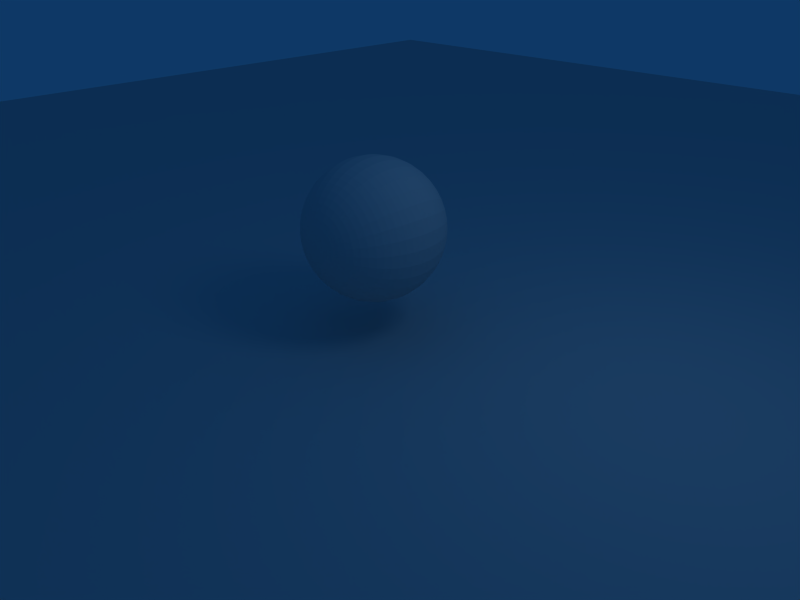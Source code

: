 # Source: 11.blend  (saved by Blender 2.43.0; exported with 4.5.12 LTS)
import bpy
from mathutils import Matrix  # noqa: F401  (used for matrix-valued properties, if any)

bpy.ops.wm.read_factory_settings(use_empty=True)
scene = bpy.context.scene
scene.name = 'Scene'

# ---- collections
col_collection_1 = bpy.data.collections.new('Collection 1'); scene.collection.children.link(col_collection_1)
col_collection_2 = bpy.data.collections.new('Collection 2'); scene.collection.children.link(col_collection_2)

# ---- materials (node trees are filled in below, after node groups)
mat_material = bpy.data.materials.new('Material')
mat_material.alpha_threshold = 0.0
mat_material.preview_render_type = 'FLAT'
mat_material.diffuse_color = (1.0, 0.313, 0.0, 1.0)
mat_material.roughness = 0.5
mat_material.line_color = (0.0, 0.0, 0.0, 0.02)
mat_material_001 = bpy.data.materials.new('Material.001')
mat_material_001.alpha_threshold = 0.0
mat_material_001.roughness = 0.5
mat_material_001.specular_intensity = 0.2
mat_material_001.line_color = (0.0, 0.0, 0.0, 1.0)

# ---- material node trees

# ---- world
world_world = bpy.data.worlds.new('World'); scene.world = world_world
world_world.color = (0.05656, 0.2208, 0.4)
world_world.use_sun_shadow = False
world_world.sun_shadow_jitter_overblur = 0.0
world_world.cycles.sampling_method = 'MANUAL'
world_world.cycles.sample_map_resolution = 256

# ---- cameras
cam_camera = bpy.data.cameras.new('Camera')
cam_camera.passepartout_alpha = 0.2
cam_camera.clip_end = 100.0
cam_camera.lens = 35.0
cam_camera.ortho_scale = 7.314
cam_camera.show_passepartout = False
cam_camera.show_safe_areas = True
cam_camera.dof.focus_distance = 0.0
cam_camera.dof.aperture_fstop = 128.0

# ---- lights
light_spot = bpy.data.lights.new('Spot', 'POINT')
light_spot.transmission_factor = 0.0
light_spot.cutoff_distance = 30.0
light_spot.energy = 100.0
light_spot.shadow_buffer_clip_start = 1.001
light_spot.shadow_soft_size = 1.0
light_spot.shadow_maximum_resolution = 0.006
light_spot.use_absolute_resolution = True
light_spot.cycles.use_multiple_importance_sampling = False

# ---- meshes
me_sphere_002 = bpy.data.meshes.new('Sphere.002')
me_sphere_002.from_pydata([(0.0, 4.127e-08, -1.0), (0.7236, -0.5257, -0.4472), (-0.2764, -0.8506, -0.4472), (-0.8944, 1.846e-08, -0.4472), (-0.2764, 0.8506, -0.4472), (0.7236, 0.5257, -0.4472), (0.2764, -0.8506, 0.4472), (-0.7236, -0.5257, 0.4472), (-0.7236, 0.5257, 0.4472), (0.2764, 0.8506, 0.4472), (0.8944, -1.846e-08, 0.4472), (0.0, -4.127e-08, 1.0), (0.4253, -0.309, -0.8507), (-0.1625, -0.5, -0.8507), (0.2629, -0.809, -0.5257), (0.4253, 0.309, -0.8507), (0.8506, 2.17e-08, -0.5257), (-0.5257, 3.511e-08, -0.8507), (-0.6882, -0.5, -0.5257), (-0.1625, 0.5, -0.8507), (-0.6882, 0.5, -0.5257), (0.2629, 0.809, -0.5257), (0.9511, 0.309, 1.275e-08), (0.9511, -0.309, -1.275e-08), (0.5878, -0.809, -3.339e-08), (0.0, -1.0, -4.127e-08), (-0.5878, -0.809, -3.339e-08), (-0.9511, -0.309, -1.275e-08), (-0.9511, 0.309, 1.275e-08), (-0.5878, 0.809, 3.339e-08), (0.0, 1.0, 4.127e-08), (0.5878, 0.809, 3.339e-08), (0.6882, -0.5, 0.5257), (-0.2629, -0.809, 0.5257), (-0.8506, -2.17e-08, 0.5257), (-0.2629, 0.809, 0.5257), (0.6882, 0.5, 0.5257), (0.5257, -3.511e-08, 0.8507), (0.1625, -0.5, 0.8507), (-0.4253, -0.309, 0.8507), (-0.4253, 0.309, 0.8507), (0.1625, 0.5, 0.8507)], [], [(14, 12, 1), (12, 14, 13), (2, 13, 14), (13, 0, 12), (16, 1, 12), (12, 15, 16), (5, 16, 15), (12, 0, 15), (18, 13, 2), (13, 18, 17), (3, 17, 18), (17, 0, 13), (20, 17, 3), (17, 20, 19), (4, 19, 20), (19, 0, 17), (21, 19, 4), (19, 21, 15), (5, 15, 21), (15, 0, 19), (23, 1, 16), (16, 22, 23), (10, 23, 22), (22, 16, 5), (25, 2, 14), (14, 24, 25), (6, 25, 24), (24, 14, 1), (27, 3, 18), (18, 26, 27), (7, 27, 26), (26, 18, 2), (29, 4, 20), (20, 28, 29), (8, 29, 28), (28, 20, 3), (31, 5, 21), (21, 30, 31), (9, 31, 30), (30, 21, 4), (32, 23, 10), (23, 32, 24), (6, 24, 32), (24, 1, 23), (33, 25, 6), (25, 33, 26), (7, 26, 33), (26, 2, 25), (34, 27, 7), (27, 34, 28), (8, 28, 34), (28, 3, 27), (35, 29, 8), (29, 35, 30), (9, 30, 35), (30, 4, 29), (36, 31, 9), (31, 36, 22), (10, 22, 36), (22, 5, 31), (38, 6, 32), (32, 37, 38), (11, 38, 37), (37, 32, 10), (39, 7, 33), (33, 38, 39), (11, 39, 38), (38, 33, 6), (40, 8, 34), (34, 39, 40), (11, 40, 39), (39, 34, 7), (41, 9, 35), (35, 40, 41), (11, 41, 40), (40, 35, 8), (37, 10, 36), (36, 41, 37), (11, 37, 41), (41, 36, 9)])
me_sphere_002.materials.append(mat_material)
me_sphere_002.use_remesh_preserve_volume = False
me_sphere_002.use_remesh_preserve_attributes = False
me_sphere_002.use_mirror_vertex_groups = False
me_sphere_002.update()
me_sphere = bpy.data.meshes.new('Sphere')
me_sphere.from_pydata([(0.0, -4.127e-08, 1.0), (0.09613, 0.01912, -0.9952), (0.1913, 0.03806, -0.9808), (0.2847, 0.05663, -0.9569), (0.3753, 0.07466, -0.9239), (0.4623, 0.09196, -0.8819), (0.5449, 0.1084, -0.8315), (0.6222, 0.1238, -0.773), (0.6935, 0.1379, -0.7071), (0.7582, 0.1508, -0.6344), (0.8155, 0.1622, -0.5556), (0.865, 0.1721, -0.4714), (0.9061, 0.1802, -0.3827), (0.9386, 0.1867, -0.2903), (0.9619, 0.1913, -0.1951), (0.9761, 0.1942, -0.09802), (0.9808, 0.1951, -1.112e-07), (0.9761, 0.1942, 0.09802), (0.9619, 0.1913, 0.1951), (0.9386, 0.1867, 0.2903), (0.9061, 0.1802, 0.3827), (0.865, 0.1721, 0.4714), (0.8155, 0.1622, 0.5556), (0.7582, 0.1508, 0.6344), (0.6935, 0.1379, 0.7071), (0.6222, 0.1238, 0.773), (0.5449, 0.1084, 0.8315), (0.4623, 0.09196, 0.8819), (0.3753, 0.07466, 0.9239), (0.2847, 0.05663, 0.9569), (0.1913, 0.03806, 0.9808), (0.09613, 0.01912, 0.9952), (0.09056, 0.03751, 0.9952), (0.1802, 0.07466, 0.9808), (0.2682, 0.1111, 0.9569), (0.3536, 0.1464, 0.9239), (0.4355, 0.1804, 0.8819), (0.5133, 0.2126, 0.8315), (0.5861, 0.2428, 0.773), (0.6533, 0.2706, 0.7071), (0.7142, 0.2958, 0.6344), (0.7682, 0.3182, 0.5556), (0.8148, 0.3375, 0.4714), (0.8536, 0.3536, 0.3827), (0.8841, 0.3662, 0.2903), (0.9061, 0.3753, 0.1951), (0.9194, 0.3808, 0.09802), (0.9239, 0.3827, -1.034e-07), (0.9194, 0.3808, -0.09802), (0.9061, 0.3753, -0.1951), (0.8841, 0.3662, -0.2903), (0.8536, 0.3536, -0.3827), (0.8148, 0.3375, -0.4714), (0.7682, 0.3182, -0.5556), (0.7142, 0.2958, -0.6344), (0.6533, 0.2706, -0.7071), (0.5861, 0.2428, -0.773), (0.5133, 0.2126, -0.8315), (0.4355, 0.1804, -0.8819), (0.3536, 0.1464, -0.9239), (0.2682, 0.1111, -0.9569), (0.1802, 0.07466, -0.9808), (0.09056, 0.03751, -0.9952), (0.0815, 0.05446, -0.9952), (0.1622, 0.1084, -0.9808), (0.2414, 0.1613, -0.9569), (0.3182, 0.2126, -0.9239), (0.392, 0.2619, -0.8819), (0.4619, 0.3087, -0.8315), (0.5275, 0.3524, -0.773), (0.5879, 0.3928, -0.7071), (0.6427, 0.4295, -0.6344), (0.6913, 0.4619, -0.5556), (0.7333, 0.49, -0.4714), (0.7682, 0.5133, -0.3827), (0.7957, 0.5316, -0.2903), (0.8155, 0.5449, -0.1951), (0.8275, 0.5529, -0.09802), (0.8315, 0.5556, -9.628e-08), (0.8275, 0.5529, 0.09802), (0.8155, 0.5449, 0.1951), (0.7957, 0.5316, 0.2903), (0.7682, 0.5133, 0.3827), (0.7333, 0.49, 0.4714), (0.6913, 0.4619, 0.5556), (0.6427, 0.4295, 0.6344), (0.5879, 0.3928, 0.7071), (0.5275, 0.3525, 0.773), (0.4619, 0.3087, 0.8315), (0.392, 0.2619, 0.8819), (0.3182, 0.2126, 0.9239), (0.2414, 0.1613, 0.9569), (0.1622, 0.1084, 0.9808), (0.0815, 0.05446, 0.9952), (0.06931, 0.06931, 0.9952), (0.1379, 0.1379, 0.9808), (0.2053, 0.2053, 0.9569), (0.2706, 0.2706, 0.9239), (0.3333, 0.3333, 0.8819), (0.3928, 0.3928, 0.8315), (0.4486, 0.4486, 0.773), (0.5, 0.5, 0.7071), (0.5466, 0.5466, 0.6344), (0.5879, 0.5879, 0.5556), (0.6236, 0.6236, 0.4714), (0.6533, 0.6533, 0.3827), (0.6767, 0.6767, 0.2903), (0.6935, 0.6935, 0.1951), (0.7037, 0.7037, 0.09802), (0.7071, 0.7071, -9.003e-08), (0.7037, 0.7037, -0.09802), (0.6935, 0.6935, -0.1951), (0.6767, 0.6767, -0.2903), (0.6533, 0.6533, -0.3827), (0.6236, 0.6236, -0.4714), (0.5879, 0.5879, -0.5556), (0.5466, 0.5466, -0.6344), (0.5, 0.5, -0.7071), (0.4486, 0.4486, -0.773), (0.3928, 0.3928, -0.8315), (0.3333, 0.3333, -0.8819), (0.2706, 0.2706, -0.9239), (0.2053, 0.2053, -0.9569), (0.1379, 0.1379, -0.9808), (0.06931, 0.06931, -0.9952), (-5.676e-07, -5.263e-07, -1.0), (0.05445, 0.0815, -0.9952), (0.1084, 0.1622, -0.9808), (0.1613, 0.2414, -0.9569), (0.2126, 0.3182, -0.9239), (0.2619, 0.392, -0.8819), (0.3087, 0.4619, -0.8315), (0.3524, 0.5275, -0.773), (0.3928, 0.5879, -0.7071), (0.4295, 0.6427, -0.6344), (0.4619, 0.6913, -0.5556), (0.49, 0.7333, -0.4714), (0.5133, 0.7682, -0.3827), (0.5316, 0.7957, -0.2903), (0.5449, 0.8155, -0.1951), (0.5529, 0.8275, -0.09802), (0.5556, 0.8315, -8.49e-08), (0.5529, 0.8275, 0.09802), (0.5449, 0.8155, 0.1951), (0.5316, 0.7957, 0.2903), (0.5133, 0.7682, 0.3827), (0.49, 0.7333, 0.4714), (0.4619, 0.6913, 0.5556), (0.4295, 0.6427, 0.6344), (0.3928, 0.5879, 0.7071), (0.3524, 0.5275, 0.773), (0.3087, 0.4619, 0.8315), (0.2619, 0.392, 0.8819), (0.2126, 0.3182, 0.9239), (0.1613, 0.2414, 0.9569), (0.1084, 0.1622, 0.9808), (0.05446, 0.0815, 0.9952), (0.03751, 0.09056, 0.9952), (0.07466, 0.1802, 0.9808), (0.1111, 0.2682, 0.9569), (0.1464, 0.3536, 0.9239), (0.1804, 0.4355, 0.8819), (0.2126, 0.5133, 0.8315), (0.2428, 0.5861, 0.773), (0.2706, 0.6533, 0.7071), (0.2958, 0.7142, 0.6344), (0.3182, 0.7682, 0.5556), (0.3375, 0.8148, 0.4714), (0.3536, 0.8536, 0.3827), (0.3662, 0.8841, 0.2903), (0.3753, 0.9061, 0.1951), (0.3808, 0.9194, 0.09802), (0.3827, 0.9239, -8.108e-08), (0.3808, 0.9194, -0.09802), (0.3753, 0.9061, -0.1951), (0.3662, 0.8841, -0.2903), (0.3536, 0.8536, -0.3827), (0.3375, 0.8148, -0.4714), (0.3182, 0.7682, -0.5556), (0.2958, 0.7142, -0.6344), (0.2706, 0.6533, -0.7071), (0.2428, 0.5861, -0.773), (0.2126, 0.5133, -0.8315), (0.1804, 0.4355, -0.8819), (0.1464, 0.3536, -0.9239), (0.1111, 0.2682, -0.9569), (0.07466, 0.1802, -0.9808), (0.03751, 0.09056, -0.9952), (0.01912, 0.09613, -0.9952), (0.03806, 0.1913, -0.9808), (0.05663, 0.2847, -0.9569), (0.07466, 0.3753, -0.9239), (0.09196, 0.4623, -0.8819), (0.1084, 0.5449, -0.8315), (0.1238, 0.6222, -0.773), (0.1379, 0.6935, -0.7071), (0.1508, 0.7582, -0.6344), (0.1622, 0.8155, -0.5556), (0.1721, 0.865, -0.4714), (0.1802, 0.9061, -0.3827), (0.1867, 0.9386, -0.2903), (0.1913, 0.9619, -0.1951), (0.1942, 0.9761, -0.09802), (0.1951, 0.9808, -7.873e-08), (0.1942, 0.9761, 0.09802), (0.1913, 0.9619, 0.1951), (0.1867, 0.9386, 0.2903), (0.1802, 0.9061, 0.3827), (0.1721, 0.865, 0.4714), (0.1622, 0.8155, 0.5556), (0.1508, 0.7582, 0.6344), (0.1379, 0.6935, 0.7071), (0.1238, 0.6222, 0.773), (0.1084, 0.5449, 0.8315), (0.09196, 0.4623, 0.8819), (0.07466, 0.3753, 0.9239), (0.05663, 0.2847, 0.9569), (0.03806, 0.1913, 0.9808), (0.01912, 0.09613, 0.9952), (-7.928e-09, 0.09802, 0.9952), (-2.134e-08, 0.1951, 0.9808), (-2.218e-09, 0.2903, 0.9569), (-2.516e-08, 0.3827, 0.9239), (-1.2e-08, 0.4714, 0.8819), (-3.811e-08, 0.5556, 0.8315), (-4.271e-08, 0.6344, 0.773), (-5.684e-08, 0.7071, 0.7071), (-7.687e-08, 0.773, 0.6344), (6.342e-09, 0.8315, 0.5556), (-5.685e-08, 0.8819, 0.4714), (-8.821e-08, 0.9239, 0.3827), (-8.64e-08, 0.9569, 0.2903), (-4.578e-08, 0.9808, 0.1951), (-1.762e-09, 0.9952, 0.09802), (-2.656e-08, 1.0, -7.794e-08), (-1.762e-09, 0.9952, -0.09802), (-9.261e-08, 0.9808, -0.1951), (-5.151e-08, 0.9569, -0.2903), (-5.332e-08, 0.9239, -0.3827), (-4.821e-08, 0.8819, -0.4714), (-8.732e-08, 0.8315, -0.5556), (-1.064e-07, 0.773, -0.6344), (-5.15e-08, 0.7071, -0.7071), (-4.17e-08, 0.6344, -0.773), (-4.008e-08, 0.5556, -0.8315), (-3.008e-08, 0.4714, -0.8819), (-4.041e-08, 0.3827, -0.9239), (-1.896e-08, 0.2903, -0.9569), (-8.933e-09, 0.1951, -0.9808), (-1.415e-09, 0.09802, -0.9952), (-0.01912, 0.09613, -0.9952), (-0.03806, 0.1913, -0.9808), (-0.05663, 0.2847, -0.9569), (-0.07466, 0.3753, -0.9239), (-0.09196, 0.4623, -0.8819), (-0.1084, 0.5449, -0.8315), (-0.1238, 0.6222, -0.773), (-0.1379, 0.6935, -0.7071), (-0.1508, 0.7582, -0.6344), (-0.1622, 0.8155, -0.5556), (-0.1721, 0.865, -0.4714), (-0.1802, 0.9061, -0.3827), (-0.1867, 0.9386, -0.2903), (-0.1913, 0.9619, -0.1951), (-0.1942, 0.9761, -0.09802), (-0.1951, 0.9808, -7.873e-08), (-0.1942, 0.9761, 0.09802), (-0.1913, 0.9619, 0.1951), (-0.1867, 0.9386, 0.2903), (-0.1802, 0.9061, 0.3827), (-0.1721, 0.865, 0.4714), (-0.1622, 0.8155, 0.5556), (-0.1508, 0.7582, 0.6344), (-0.1379, 0.6935, 0.7071), (-0.1238, 0.6222, 0.773), (-0.1084, 0.5449, 0.8315), (-0.09196, 0.4623, 0.8819), (-0.07466, 0.3753, 0.9239), (-0.05663, 0.2847, 0.9569), (-0.03806, 0.1913, 0.9808), (-0.01912, 0.09613, 0.9952), (-0.03751, 0.09056, 0.9952), (-0.07466, 0.1802, 0.9808), (-0.1111, 0.2682, 0.9569), (-0.1464, 0.3536, 0.9239), (-0.1804, 0.4355, 0.8819), (-0.2126, 0.5133, 0.8315), (-0.2428, 0.5861, 0.773), (-0.2706, 0.6533, 0.7071), (-0.2958, 0.7142, 0.6344), (-0.3182, 0.7682, 0.5556), (-0.3375, 0.8148, 0.4714), (-0.3536, 0.8536, 0.3827), (-0.3662, 0.8841, 0.2903), (-0.3753, 0.9061, 0.1951), (-0.3808, 0.9194, 0.09802), (-0.3827, 0.9239, -8.108e-08), (-0.3808, 0.9194, -0.09802), (-0.3753, 0.9061, -0.1951), (-0.3662, 0.8841, -0.2903), (-0.3536, 0.8536, -0.3827), (-0.3375, 0.8148, -0.4714), (-0.3182, 0.7682, -0.5556), (-0.2958, 0.7142, -0.6344), (-0.2706, 0.6533, -0.7071), (-0.2428, 0.5861, -0.773), (-0.2126, 0.5133, -0.8315), (-0.1804, 0.4355, -0.8819), (-0.1464, 0.3536, -0.9239), (-0.1111, 0.2682, -0.9569), (-0.07466, 0.1802, -0.9808), (-0.03751, 0.09056, -0.9952), (-0.05445, 0.0815, -0.9952), (-0.1084, 0.1622, -0.9808), (-0.1613, 0.2414, -0.9569), (-0.2126, 0.3182, -0.9239), (-0.2619, 0.392, -0.8819), (-0.3087, 0.4619, -0.8315), (-0.3524, 0.5275, -0.773), (-0.3928, 0.5879, -0.7071), (-0.4295, 0.6427, -0.6344), (-0.4619, 0.6913, -0.5556), (-0.49, 0.7333, -0.4714), (-0.5133, 0.7682, -0.3827), (-0.5316, 0.7957, -0.2903), (-0.5449, 0.8155, -0.1951), (-0.5529, 0.8275, -0.09802), (-0.5556, 0.8315, -8.49e-08), (-0.5529, 0.8275, 0.09802), (-0.5449, 0.8155, 0.1951), (-0.5316, 0.7957, 0.2903), (-0.5133, 0.7682, 0.3827), (-0.49, 0.7333, 0.4714), (-0.4619, 0.6913, 0.5556), (-0.4295, 0.6427, 0.6344), (-0.3928, 0.5879, 0.7071), (-0.3524, 0.5275, 0.773), (-0.3087, 0.4619, 0.8315), (-0.2619, 0.392, 0.8819), (-0.2126, 0.3182, 0.9239), (-0.1613, 0.2414, 0.9569), (-0.1084, 0.1622, 0.9808), (-0.05446, 0.0815, 0.9952), (-0.06931, 0.06931, 0.9952), (-0.1379, 0.1379, 0.9808), (-0.2053, 0.2053, 0.9569), (-0.2706, 0.2706, 0.9239), (-0.3333, 0.3333, 0.8819), (-0.3928, 0.3928, 0.8315), (-0.4486, 0.4486, 0.773), (-0.5, 0.5, 0.7071), (-0.5466, 0.5466, 0.6344), (-0.5879, 0.5879, 0.5556), (-0.6236, 0.6236, 0.4714), (-0.6533, 0.6533, 0.3827), (-0.6767, 0.6767, 0.2903), (-0.6935, 0.6935, 0.1951), (-0.7037, 0.7037, 0.09802), (-0.7071, 0.7071, -9.003e-08), (-0.7037, 0.7037, -0.09802), (-0.6935, 0.6935, -0.1951), (-0.6767, 0.6767, -0.2903), (-0.6533, 0.6533, -0.3827), (-0.6236, 0.6236, -0.4714), (-0.5879, 0.5879, -0.5556), (-0.5466, 0.5466, -0.6344), (-0.5, 0.5, -0.7071), (-0.4486, 0.4486, -0.773), (-0.3928, 0.3928, -0.8315), (-0.3333, 0.3333, -0.8819), (-0.2706, 0.2706, -0.9239), (-0.2053, 0.2053, -0.9569), (-0.1379, 0.1379, -0.9808), (-0.06931, 0.06931, -0.9952), (-0.0815, 0.05446, -0.9952), (-0.1622, 0.1084, -0.9808), (-0.2414, 0.1613, -0.9569), (-0.3182, 0.2126, -0.9239), (-0.392, 0.2619, -0.8819), (-0.4619, 0.3087, -0.8315), (-0.5275, 0.3524, -0.773), (-0.5879, 0.3928, -0.7071), (-0.6427, 0.4295, -0.6344), (-0.6913, 0.4619, -0.5556), (-0.7333, 0.49, -0.4714), (-0.7682, 0.5133, -0.3827), (-0.7957, 0.5316, -0.2903), (-0.8155, 0.5449, -0.1951), (-0.8275, 0.5529, -0.09802), (-0.8315, 0.5556, -9.628e-08), (-0.8275, 0.5529, 0.09802), (-0.8155, 0.5449, 0.1951), (-0.7957, 0.5316, 0.2903), (-0.7682, 0.5133, 0.3827), (-0.7333, 0.49, 0.4714), (-0.6913, 0.4619, 0.5556), (-0.6427, 0.4295, 0.6344), (-0.5879, 0.3928, 0.7071), (-0.5275, 0.3524, 0.773), (-0.4619, 0.3087, 0.8315), (-0.392, 0.2619, 0.8819), (-0.3182, 0.2126, 0.9239), (-0.2414, 0.1613, 0.9569), (-0.1622, 0.1084, 0.9808), (-0.0815, 0.05446, 0.9952), (-0.09056, 0.03751, 0.9952), (-0.1802, 0.07466, 0.9808), (-0.2682, 0.1111, 0.9569), (-0.3536, 0.1464, 0.9239), (-0.4355, 0.1804, 0.8819), (-0.5133, 0.2126, 0.8315), (-0.5861, 0.2428, 0.773), (-0.6533, 0.2706, 0.7071), (-0.7142, 0.2958, 0.6344), (-0.7682, 0.3182, 0.5556), (-0.8148, 0.3375, 0.4714), (-0.8536, 0.3536, 0.3827), (-0.8841, 0.3662, 0.2903), (-0.9061, 0.3753, 0.1951), (-0.9194, 0.3808, 0.09802), (-0.9239, 0.3827, -1.034e-07), (-0.9194, 0.3808, -0.09802), (-0.9061, 0.3753, -0.1951), (-0.8841, 0.3662, -0.2903), (-0.8536, 0.3536, -0.3827), (-0.8148, 0.3375, -0.4714), (-0.7682, 0.3182, -0.5556), (-0.7142, 0.2958, -0.6344), (-0.6533, 0.2706, -0.7071), (-0.5861, 0.2428, -0.773), (-0.5133, 0.2126, -0.8315), (-0.4355, 0.1804, -0.8819), (-0.3536, 0.1464, -0.9239), (-0.2682, 0.1111, -0.9569), (-0.1802, 0.07466, -0.9808), (-0.09056, 0.03751, -0.9952), (-0.09613, 0.01912, -0.9952), (-0.1913, 0.03806, -0.9808), (-0.2847, 0.05663, -0.9569), (-0.3753, 0.07466, -0.9239), (-0.4623, 0.09196, -0.8819), (-0.5449, 0.1084, -0.8315), (-0.6222, 0.1238, -0.773), (-0.6935, 0.1379, -0.7071), (-0.7582, 0.1508, -0.6344), (-0.8155, 0.1622, -0.5556), (-0.865, 0.1721, -0.4714), (-0.9061, 0.1802, -0.3827), (-0.9386, 0.1867, -0.2903), (-0.9619, 0.1913, -0.1951), (-0.9761, 0.1942, -0.09802), (-0.9808, 0.1951, -1.112e-07), (-0.9761, 0.1942, 0.09802), (-0.9619, 0.1913, 0.1951), (-0.9386, 0.1867, 0.2903), (-0.9061, 0.1802, 0.3827), (-0.865, 0.1721, 0.4714), (-0.8155, 0.1622, 0.5556), (-0.7582, 0.1508, 0.6344), (-0.6935, 0.1379, 0.7071), (-0.6222, 0.1238, 0.773), (-0.5449, 0.1084, 0.8315), (-0.4623, 0.09196, 0.8819), (-0.3753, 0.07466, 0.9239), (-0.2847, 0.05663, 0.9569), (-0.1913, 0.03806, 0.9808), (-0.09613, 0.01912, 0.9952), (-0.09802, -5.195e-08, 0.9952), (-0.1951, -6.331e-08, 0.9808), (-0.2903, -5.416e-08, 0.9569), (-0.3827, -8.239e-08, 0.9239), (-0.4714, -6.749e-08, 0.8819), (-0.5556, -1.179e-07, 0.8315), (-0.6344, -1.214e-07, 0.773), (-0.7071, -8.037e-08, 0.7071), (-0.773, -1.412e-07, 0.6344), (-0.8315, -5.478e-08, 0.5556), (-0.8819, -9.988e-08, 0.4714), (-0.9239, -1.598e-07, 0.3827), (-0.9569, -1.542e-07, 0.2903), (-0.9808, -5.116e-08, 0.1951), (-0.9952, -8.784e-08, 0.09802), (-1.0, -9.398e-08, -1.192e-07), (-0.9952, -7.975e-08, -0.09802), (-0.9808, -1.52e-07, -0.1951), (-0.9569, -4.849e-08, -0.2903), (-0.9239, -4.649e-08, -0.3827), (-0.8819, -9.319e-08, -0.4714), (-0.8315, -9.095e-08, -0.5556), (-0.773, -1.653e-07, -0.6344), (-0.7071, -7.214e-08, -0.7071), (-0.6344, -5.961e-08, -0.773), (-0.5556, -5.558e-08, -0.8315), (-0.4714, -6.966e-09, -0.8819), (-0.3827, -2.57e-08, -0.9239), (-0.2903, 1.605e-08, -0.9569), (-0.1951, 2.565e-08, -0.9808), (-0.09802, 3.305e-08, -0.9952), (-0.09613, -0.01912, -0.9952), (-0.1913, -0.03806, -0.9808), (-0.2847, -0.05663, -0.9569), (-0.3753, -0.07466, -0.9239), (-0.4623, -0.09196, -0.8819), (-0.5449, -0.1084, -0.8315), (-0.6222, -0.1238, -0.773), (-0.6935, -0.1379, -0.7071), (-0.7582, -0.1508, -0.6344), (-0.8155, -0.1622, -0.5556), (-0.865, -0.1721, -0.4714), (-0.9061, -0.1802, -0.3827), (-0.9386, -0.1867, -0.2903), (-0.9619, -0.1913, -0.1951), (-0.9761, -0.1942, -0.09802), (-0.9808, -0.1951, -1.273e-07), (-0.9761, -0.1942, 0.09802), (-0.9619, -0.1913, 0.1951), (-0.9386, -0.1867, 0.2903), (-0.9061, -0.1802, 0.3827), (-0.865, -0.1721, 0.4714), (-0.8155, -0.1622, 0.5556), (-0.7582, -0.1508, 0.6344), (-0.6935, -0.1379, 0.7071), (-0.6222, -0.1238, 0.773), (-0.5449, -0.1084, 0.8315), (-0.4623, -0.09196, 0.8819), (-0.3753, -0.07466, 0.9239), (-0.2847, -0.05663, 0.9569), (-0.1913, -0.03806, 0.9808), (-0.09613, -0.01912, 0.9952), (-0.09056, -0.03751, 0.9952), (-0.1802, -0.07466, 0.9808), (-0.2682, -0.1111, 0.9569), (-0.3536, -0.1464, 0.9239), (-0.4355, -0.1804, 0.8819), (-0.5133, -0.2126, 0.8315), (-0.5861, -0.2428, 0.773), (-0.6533, -0.2706, 0.7071), (-0.7142, -0.2958, 0.6344), (-0.7682, -0.3182, 0.5556), (-0.8148, -0.3375, 0.4714), (-0.8536, -0.3536, 0.3827), (-0.8841, -0.3662, 0.2903), (-0.9061, -0.3753, 0.1951), (-0.9194, -0.3808, 0.09802), (-0.9239, -0.3827, -1.35e-07), (-0.9194, -0.3808, -0.09802), (-0.9061, -0.3753, -0.1951), (-0.8841, -0.3662, -0.2903), (-0.8536, -0.3536, -0.3827), (-0.8148, -0.3375, -0.4714), (-0.7682, -0.3182, -0.5556), (-0.7142, -0.2958, -0.6344), (-0.6533, -0.2706, -0.7071), (-0.5861, -0.2428, -0.773), (-0.5133, -0.2126, -0.8315), (-0.4355, -0.1804, -0.8819), (-0.3536, -0.1464, -0.9239), (-0.2682, -0.1111, -0.9569), (-0.1802, -0.07466, -0.9808), (-0.09056, -0.03751, -0.9952), (-0.0815, -0.05445, -0.9952), (-0.1622, -0.1084, -0.9808), (-0.2414, -0.1613, -0.9569), (-0.3182, -0.2126, -0.9239), (-0.392, -0.2619, -0.8819), (-0.4619, -0.3087, -0.8315), (-0.5275, -0.3524, -0.773), (-0.5879, -0.3928, -0.7071), (-0.6427, -0.4295, -0.6344), (-0.6913, -0.4619, -0.5556), (-0.7333, -0.49, -0.4714), (-0.7682, -0.5133, -0.3827), (-0.7957, -0.5316, -0.2903), (-0.8155, -0.5449, -0.1951), (-0.8275, -0.5529, -0.09802), (-0.8315, -0.5556, -1.421e-07), (-0.8275, -0.5529, 0.09802), (-0.8155, -0.5449, 0.1951), (-0.7957, -0.5316, 0.2903), (-0.7682, -0.5133, 0.3827), (-0.7333, -0.49, 0.4714), (-0.6913, -0.4619, 0.5556), (-0.6427, -0.4295, 0.6344), (-0.5879, -0.3928, 0.7071), (-0.5275, -0.3524, 0.773), (-0.4619, -0.3087, 0.8315), (-0.392, -0.2619, 0.8819), (-0.3182, -0.2126, 0.9239), (-0.2414, -0.1613, 0.9569), (-0.1622, -0.1084, 0.9808), (-0.0815, -0.05446, 0.9952), (-0.06931, -0.06931, 0.9952), (-0.1379, -0.1379, 0.9808), (-0.2053, -0.2053, 0.9569), (-0.2706, -0.2706, 0.9239), (-0.3333, -0.3333, 0.8819), (-0.3928, -0.3928, 0.8315), (-0.4486, -0.4486, 0.773), (-0.5, -0.5, 0.7071), (-0.5466, -0.5466, 0.6344), (-0.5879, -0.5879, 0.5556), (-0.6236, -0.6236, 0.4714), (-0.6533, -0.6533, 0.3827), (-0.6767, -0.6767, 0.2903), (-0.6935, -0.6935, 0.1951), (-0.7037, -0.7037, 0.09802), (-0.7071, -0.7071, -1.484e-07), (-0.7037, -0.7037, -0.09802), (-0.6935, -0.6935, -0.1951), (-0.6767, -0.6767, -0.2903), (-0.6533, -0.6533, -0.3827), (-0.6236, -0.6236, -0.4714), (-0.5879, -0.5879, -0.5556), (-0.5466, -0.5466, -0.6344), (-0.5, -0.5, -0.7071), (-0.4486, -0.4486, -0.773), (-0.3928, -0.3928, -0.8315), (-0.3333, -0.3333, -0.8819), (-0.2706, -0.2706, -0.9239), (-0.2053, -0.2053, -0.9569), (-0.1379, -0.1379, -0.9808), (-0.06931, -0.06931, -0.9952), (-0.05445, -0.0815, -0.9952), (-0.1084, -0.1622, -0.9808), (-0.1613, -0.2414, -0.9569), (-0.2126, -0.3182, -0.9239), (-0.2619, -0.392, -0.8819), (-0.3087, -0.4619, -0.8315), (-0.3524, -0.5275, -0.773), (-0.3928, -0.5879, -0.7071), (-0.4295, -0.6427, -0.6344), (-0.4619, -0.6913, -0.5556), (-0.49, -0.7333, -0.4714), (-0.5133, -0.7682, -0.3827), (-0.5316, -0.7957, -0.2903), (-0.5449, -0.8155, -0.1951), (-0.5529, -0.8275, -0.09802), (-0.5556, -0.8315, -1.535e-07), (-0.5529, -0.8275, 0.09802), (-0.5449, -0.8155, 0.1951), (-0.5316, -0.7957, 0.2903), (-0.5133, -0.7682, 0.3827), (-0.49, -0.7333, 0.4714), (-0.4619, -0.6913, 0.5556), (-0.4295, -0.6427, 0.6344), (-0.3928, -0.5879, 0.7071), (-0.3524, -0.5275, 0.773), (-0.3087, -0.4619, 0.8315), (-0.2619, -0.392, 0.8819), (-0.2126, -0.3182, 0.9239), (-0.1613, -0.2414, 0.9569), (-0.1084, -0.1622, 0.9808), (-0.05446, -0.0815, 0.9952), (-0.03751, -0.09056, 0.9952), (-0.07466, -0.1802, 0.9808), (-0.1111, -0.2682, 0.9569), (-0.1464, -0.3536, 0.9239), (-0.1804, -0.4355, 0.8819), (-0.2126, -0.5133, 0.8315), (-0.2428, -0.5861, 0.773), (-0.2706, -0.6533, 0.7071), (-0.2958, -0.7142, 0.6344), (-0.3182, -0.7682, 0.5556), (-0.3375, -0.8148, 0.4714), (-0.3536, -0.8536, 0.3827), (-0.3662, -0.8841, 0.2903), (-0.3753, -0.9061, 0.1951), (-0.3808, -0.9194, 0.09802), (-0.3827, -0.9239, -1.573e-07), (-0.3808, -0.9194, -0.09802), (-0.3753, -0.9061, -0.1951), (-0.3662, -0.8841, -0.2903), (-0.3536, -0.8536, -0.3827), (-0.3375, -0.8148, -0.4714), (-0.3182, -0.7682, -0.5556), (-0.2958, -0.7142, -0.6344), (-0.2706, -0.6533, -0.7071), (-0.2428, -0.5861, -0.773), (-0.2126, -0.5133, -0.8315), (-0.1804, -0.4355, -0.8819), (-0.1464, -0.3536, -0.9239), (-0.1111, -0.2682, -0.9569), (-0.07466, -0.1802, -0.9808), (-0.03751, -0.09056, -0.9952), (-0.01912, -0.09613, -0.9952), (-0.03806, -0.1913, -0.9808), (-0.05663, -0.2847, -0.9569), (-0.07466, -0.3753, -0.9239), (-0.09196, -0.4623, -0.8819), (-0.1084, -0.5449, -0.8315), (-0.1238, -0.6222, -0.773), (-0.1379, -0.6935, -0.7071), (-0.1508, -0.7582, -0.6344), (-0.1622, -0.8155, -0.5556), (-0.1721, -0.865, -0.4714), (-0.1802, -0.9061, -0.3827), (-0.1867, -0.9386, -0.2903), (-0.1913, -0.9619, -0.1951), (-0.1942, -0.9761, -0.09802), (-0.1951, -0.9808, -1.597e-07), (-0.1942, -0.9761, 0.09802), (-0.1913, -0.9619, 0.1951), (-0.1867, -0.9386, 0.2903), (-0.1802, -0.9061, 0.3827), (-0.1721, -0.865, 0.4714), (-0.1622, -0.8155, 0.5556), (-0.1508, -0.7582, 0.6344), (-0.1379, -0.6935, 0.7071), (-0.1238, -0.6222, 0.773), (-0.1084, -0.5449, 0.8315), (-0.09196, -0.4623, 0.8819), (-0.07466, -0.3753, 0.9239), (-0.05663, -0.2847, 0.9569), (-0.03806, -0.1913, 0.9808), (-0.01912, -0.09613, 0.9952), (2.113e-08, -0.09802, 0.9952), (3.603e-08, -0.1951, 0.9808), (3.377e-08, -0.2903, 0.9569), (5.455e-08, -0.3827, 0.9239), (2.827e-08, -0.4714, 0.8819), (8.958e-08, -0.5556, 0.8315), (1.497e-07, -0.6344, 0.773), (7.476e-08, -0.7071, 0.7071), (1.3e-07, -0.773, 0.6344), (5.841e-08, -0.8315, 0.5556), (1.711e-07, -0.8819, 0.4714), (2.054e-07, -0.9239, 0.3827), (1.511e-07, -0.9569, 0.2903), (1.019e-07, -0.9808, 0.1951), (7.249e-08, -0.9952, 0.09802), (1.498e-07, -1.0, -1.605e-07), (7.249e-08, -0.9952, -0.09802), (2.421e-07, -0.9808, -0.1951), (1.103e-07, -0.9569, -0.2903), (2.114e-07, -0.9239, -0.3827), (1.917e-07, -0.8819, -0.4714), (1.667e-07, -0.8315, -0.5556), (2.559e-07, -0.773, -0.6344), (1.541e-07, -0.7071, -0.7071), (1.34e-07, -0.6344, -0.773), (1.178e-07, -0.5556, -0.8315), (5.515e-08, -0.4714, -0.8819), (9.605e-08, -0.3827, -0.9239), (2.061e-08, -0.2903, -0.9569), (3.093e-08, -0.1951, -0.9808), (1.242e-08, -0.09802, -0.9952), (0.01912, -0.09613, -0.9952), (0.03806, -0.1913, -0.9808), (0.05663, -0.2847, -0.9569), (0.07466, -0.3753, -0.9239), (0.09196, -0.4623, -0.8819), (0.1084, -0.5449, -0.8315), (0.1238, -0.6222, -0.773), (0.1379, -0.6935, -0.7071), (0.1508, -0.7582, -0.6344), (0.1622, -0.8155, -0.5556), (0.1721, -0.865, -0.4714), (0.1802, -0.9061, -0.3827), (0.1867, -0.9386, -0.2903), (0.1913, -0.9619, -0.1951), (0.1942, -0.9761, -0.09802), (0.1951, -0.9808, -1.597e-07), (0.1942, -0.9761, 0.09802), (0.1913, -0.9619, 0.1951), (0.1867, -0.9386, 0.2903), (0.1802, -0.9061, 0.3827), (0.1721, -0.865, 0.4714), (0.1622, -0.8155, 0.5556), (0.1508, -0.7582, 0.6344), (0.1379, -0.6935, 0.7071), (0.1238, -0.6222, 0.773), (0.1084, -0.5449, 0.8315), (0.09196, -0.4623, 0.8819), (0.07466, -0.3753, 0.9239), (0.05663, -0.2847, 0.9569), (0.03806, -0.1913, 0.9808), (0.01912, -0.09613, 0.9952), (0.03751, -0.09056, 0.9952), (0.07466, -0.1802, 0.9808), (0.1111, -0.2682, 0.9569), (0.1464, -0.3536, 0.9239), (0.1804, -0.4355, 0.8819), (0.2126, -0.5133, 0.8315), (0.2428, -0.5861, 0.773), (0.2706, -0.6533, 0.7071), (0.2958, -0.7142, 0.6344), (0.3182, -0.7682, 0.5556), (0.3375, -0.8148, 0.4714), (0.3536, -0.8536, 0.3827), (0.3662, -0.8841, 0.2903), (0.3753, -0.9061, 0.1951), (0.3808, -0.9194, 0.09802), (0.3827, -0.9239, -1.573e-07), (0.3808, -0.9194, -0.09802), (0.3753, -0.9061, -0.1951), (0.3662, -0.8841, -0.2903), (0.3536, -0.8536, -0.3827), (0.3375, -0.8148, -0.4714), (0.3182, -0.7682, -0.5556), (0.2958, -0.7142, -0.6344), (0.2706, -0.6533, -0.7071), (0.2428, -0.5861, -0.773), (0.2126, -0.5133, -0.8315), (0.1804, -0.4355, -0.8819), (0.1464, -0.3536, -0.9239), (0.1111, -0.2682, -0.9569), (0.07466, -0.1802, -0.9808), (0.03751, -0.09056, -0.9952), (0.05445, -0.0815, -0.9952), (0.1084, -0.1622, -0.9808), (0.1613, -0.2414, -0.9569), (0.2126, -0.3182, -0.9239), (0.2619, -0.392, -0.8819), (0.3087, -0.4619, -0.8315), (0.3524, -0.5275, -0.773), (0.3928, -0.5879, -0.7071), (0.4295, -0.6427, -0.6344), (0.4619, -0.6913, -0.5556), (0.49, -0.7333, -0.4714), (0.5133, -0.7682, -0.3827), (0.5316, -0.7957, -0.2903), (0.5449, -0.8155, -0.1951), (0.5529, -0.8275, -0.09802), (0.5556, -0.8315, -1.535e-07), (0.5529, -0.8275, 0.09802), (0.5449, -0.8155, 0.1951), (0.5316, -0.7957, 0.2903), (0.5133, -0.7682, 0.3827), (0.49, -0.7333, 0.4714), (0.4619, -0.6913, 0.5556), (0.4295, -0.6427, 0.6344), (0.3928, -0.5879, 0.7071), (0.3524, -0.5275, 0.773), (0.3087, -0.4619, 0.8315), (0.2619, -0.392, 0.8819), (0.2126, -0.3182, 0.9239), (0.1613, -0.2414, 0.9569), (0.1084, -0.1622, 0.9808), (0.05446, -0.0815, 0.9952), (0.06931, -0.06931, 0.9952), (0.1379, -0.1379, 0.9808), (0.2053, -0.2053, 0.9569), (0.2706, -0.2706, 0.9239), (0.3333, -0.3333, 0.8819), (0.3928, -0.3928, 0.8315), (0.4486, -0.4486, 0.773), (0.5, -0.5, 0.7071), (0.5466, -0.5466, 0.6344), (0.5879, -0.5879, 0.5556), (0.6236, -0.6236, 0.4714), (0.6533, -0.6533, 0.3827), (0.6767, -0.6767, 0.2903), (0.6935, -0.6935, 0.1951), (0.7037, -0.7037, 0.09802), (0.7071, -0.7071, -1.484e-07), (0.7037, -0.7037, -0.09802), (0.6935, -0.6935, -0.1951), (0.6767, -0.6767, -0.2903), (0.6533, -0.6533, -0.3827), (0.6236, -0.6236, -0.4714), (0.5879, -0.5879, -0.5556), (0.5466, -0.5466, -0.6344), (0.5, -0.5, -0.7071), (0.4486, -0.4486, -0.773), (0.3928, -0.3928, -0.8315), (0.3333, -0.3333, -0.8819), (0.2706, -0.2706, -0.9239), (0.2053, -0.2053, -0.9569), (0.1379, -0.1379, -0.9808), (0.06931, -0.06931, -0.9952), (0.0815, -0.05445, -0.9952), (0.1622, -0.1084, -0.9808), (0.2414, -0.1613, -0.9569), (0.3182, -0.2126, -0.9239), (0.392, -0.2619, -0.8819), (0.4619, -0.3087, -0.8315), (0.5275, -0.3524, -0.773), (0.5879, -0.3928, -0.7071), (0.6427, -0.4295, -0.6344), (0.6913, -0.4619, -0.5556), (0.7333, -0.49, -0.4714), (0.7682, -0.5133, -0.3827), (0.7957, -0.5316, -0.2903), (0.8155, -0.5449, -0.1951), (0.8275, -0.5529, -0.09802), (0.8315, -0.5556, -1.421e-07), (0.8275, -0.5529, 0.09802), (0.8155, -0.5449, 0.1951), (0.7957, -0.5316, 0.2903), (0.7682, -0.5133, 0.3827), (0.7333, -0.49, 0.4714), (0.6913, -0.4619, 0.5556), (0.6427, -0.4295, 0.6344), (0.5879, -0.3928, 0.7071), (0.5275, -0.3524, 0.773), (0.4619, -0.3087, 0.8315), (0.392, -0.2619, 0.8819), (0.3182, -0.2126, 0.9239), (0.2414, -0.1613, 0.9569), (0.1622, -0.1084, 0.9808), (0.0815, -0.05446, 0.9952), (0.09056, -0.03751, 0.9952), (0.1802, -0.07466, 0.9808), (0.2682, -0.1111, 0.9569), (0.3536, -0.1464, 0.9239), (0.4355, -0.1804, 0.8819), (0.5133, -0.2126, 0.8315), (0.5861, -0.2428, 0.773), (0.6533, -0.2706, 0.7071), (0.7142, -0.2958, 0.6344), (0.7682, -0.3182, 0.5556), (0.8148, -0.3375, 0.4714), (0.8536, -0.3536, 0.3827), (0.8841, -0.3662, 0.2903), (0.9061, -0.3753, 0.1951), (0.9194, -0.3808, 0.09802), (0.9239, -0.3827, -1.35e-07), (0.9194, -0.3808, -0.09802), (0.9061, -0.3753, -0.1951), (0.8841, -0.3662, -0.2903), (0.8536, -0.3536, -0.3827), (0.8148, -0.3375, -0.4714), (0.7682, -0.3182, -0.5556), (0.7142, -0.2958, -0.6344), (0.6533, -0.2706, -0.7071), (0.5861, -0.2428, -0.773), (0.5133, -0.2126, -0.8315), (0.4355, -0.1804, -0.8819), (0.3536, -0.1464, -0.9239), (0.2682, -0.1111, -0.9569), (0.1802, -0.07466, -0.9808), (0.09056, -0.03751, -0.9952), (0.09613, -0.01912, -0.9952), (0.1913, -0.03806, -0.9808), (0.2847, -0.05663, -0.9569), (0.3753, -0.07466, -0.9239), (0.4623, -0.09196, -0.8819), (0.5449, -0.1084, -0.8315), (0.6222, -0.1238, -0.773), (0.6935, -0.1379, -0.7071), (0.7582, -0.1508, -0.6344), (0.8155, -0.1622, -0.5556), (0.865, -0.1721, -0.4714), (0.9061, -0.1802, -0.3827), (0.9386, -0.1867, -0.2903), (0.9619, -0.1913, -0.1951), (0.9761, -0.1942, -0.09802), (0.9808, -0.1951, -1.273e-07), (0.9761, -0.1942, 0.09802), (0.9619, -0.1913, 0.1951), (0.9386, -0.1867, 0.2903), (0.9061, -0.1802, 0.3827), (0.865, -0.1721, 0.4714), (0.8155, -0.1622, 0.5556), (0.7582, -0.1508, 0.6344), (0.6935, -0.1379, 0.7071), (0.6222, -0.1238, 0.773), (0.5449, -0.1084, 0.8315), (0.4623, -0.09196, 0.8819), (0.3753, -0.07466, 0.9239), (0.2847, -0.05663, 0.9569), (0.1913, -0.03806, 0.9808), (0.09613, -0.01912, 0.9952), (0.09802, -1.006e-08, 0.9952), (0.1951, 8.012e-09, 0.9808), (0.2903, 9.147e-10, 0.9569), (0.3827, 6.289e-09, 0.9239), (0.4714, 1.977e-08, 0.8819), (0.5556, 8.316e-08, 0.8315), (0.6344, 1.31e-07, 0.773), (0.7071, 8.078e-08, 0.7071), (0.773, 1.712e-07, 0.6344), (0.8315, 8.828e-08, 0.5556), (0.8819, 1.49e-07, 0.4714), (0.9239, 2.338e-07, 0.3827), (0.9569, 1.774e-07, 0.2903), (0.9808, 1.642e-07, 0.1951), (0.9952, 1.242e-07, 0.09802), (1.0, 2.318e-07, -1.192e-07), (0.9952, 1.323e-07, -0.09802), (0.9808, 3.614e-07, -0.1951), (0.9569, 1.781e-07, -0.2903), (0.9239, 2.654e-07, -0.3827), (0.8819, 2.639e-07, -0.4714), (0.8315, 2.278e-07, -0.5556), (0.773, 2.94e-07, -0.6344), (0.7071, 2.477e-07, -0.7071), (0.6344, 1.706e-07, -0.773), (0.5556, 1.873e-07, -0.8315), (0.4714, 1.311e-07, -0.8819), (0.3827, 1.372e-07, -0.9239), (0.2903, 7.555e-08, -0.9569), (0.1951, 7.73e-08, -0.9808), (0.09802, 5.971e-08, -0.9952)], [], [(125, 1, 993), (993, 1, 2, 992), (992, 2, 3, 991), (991, 3, 4, 990), (990, 4, 5, 989), (989, 5, 6, 988), (988, 6, 7, 987), (987, 7, 8, 986), (986, 8, 9, 985), (985, 9, 10, 984), (984, 10, 11, 983), (983, 11, 12, 982), (982, 12, 13, 981), (981, 13, 14, 980), (980, 14, 15, 979), (979, 15, 16, 978), (978, 16, 17, 977), (977, 17, 18, 976), (976, 18, 19, 975), (975, 19, 20, 974), (974, 20, 21, 973), (973, 21, 22, 972), (972, 22, 23, 971), (971, 23, 24, 970), (970, 24, 25, 969), (969, 25, 26, 968), (968, 26, 27, 967), (967, 27, 28, 966), (966, 28, 29, 965), (965, 29, 30, 964), (964, 30, 31, 963), (31, 0, 963), (32, 0, 31), (30, 33, 32, 31), (29, 34, 33, 30), (28, 35, 34, 29), (27, 36, 35, 28), (26, 37, 36, 27), (25, 38, 37, 26), (24, 39, 38, 25), (23, 40, 39, 24), (22, 41, 40, 23), (21, 42, 41, 22), (20, 43, 42, 21), (19, 44, 43, 20), (18, 45, 44, 19), (17, 46, 45, 18), (16, 47, 46, 17), (15, 48, 47, 16), (14, 49, 48, 15), (13, 50, 49, 14), (12, 51, 50, 13), (11, 52, 51, 12), (10, 53, 52, 11), (9, 54, 53, 10), (8, 55, 54, 9), (7, 56, 55, 8), (6, 57, 56, 7), (5, 58, 57, 6), (4, 59, 58, 5), (3, 60, 59, 4), (2, 61, 60, 3), (1, 62, 61, 2), (125, 62, 1), (125, 63, 62), (62, 63, 64, 61), (61, 64, 65, 60), (60, 65, 66, 59), (59, 66, 67, 58), (58, 67, 68, 57), (57, 68, 69, 56), (56, 69, 70, 55), (55, 70, 71, 54), (54, 71, 72, 53), (53, 72, 73, 52), (52, 73, 74, 51), (51, 74, 75, 50), (50, 75, 76, 49), (49, 76, 77, 48), (48, 77, 78, 47), (47, 78, 79, 46), (46, 79, 80, 45), (45, 80, 81, 44), (44, 81, 82, 43), (43, 82, 83, 42), (42, 83, 84, 41), (41, 84, 85, 40), (40, 85, 86, 39), (39, 86, 87, 38), (38, 87, 88, 37), (37, 88, 89, 36), (36, 89, 90, 35), (35, 90, 91, 34), (34, 91, 92, 33), (33, 92, 93, 32), (93, 0, 32), (94, 0, 93), (92, 95, 94, 93), (91, 96, 95, 92), (90, 97, 96, 91), (89, 98, 97, 90), (88, 99, 98, 89), (87, 100, 99, 88), (86, 101, 100, 87), (85, 102, 101, 86), (84, 103, 102, 85), (83, 104, 103, 84), (82, 105, 104, 83), (81, 106, 105, 82), (80, 107, 106, 81), (79, 108, 107, 80), (78, 109, 108, 79), (77, 110, 109, 78), (76, 111, 110, 77), (75, 112, 111, 76), (74, 113, 112, 75), (73, 114, 113, 74), (72, 115, 114, 73), (71, 116, 115, 72), (70, 117, 116, 71), (69, 118, 117, 70), (68, 119, 118, 69), (67, 120, 119, 68), (66, 121, 120, 67), (65, 122, 121, 66), (64, 123, 122, 65), (63, 124, 123, 64), (125, 124, 63), (125, 126, 124), (124, 126, 127, 123), (123, 127, 128, 122), (122, 128, 129, 121), (121, 129, 130, 120), (120, 130, 131, 119), (119, 131, 132, 118), (118, 132, 133, 117), (117, 133, 134, 116), (116, 134, 135, 115), (115, 135, 136, 114), (114, 136, 137, 113), (113, 137, 138, 112), (112, 138, 139, 111), (111, 139, 140, 110), (110, 140, 141, 109), (109, 141, 142, 108), (108, 142, 143, 107), (107, 143, 144, 106), (106, 144, 145, 105), (105, 145, 146, 104), (104, 146, 147, 103), (103, 147, 148, 102), (102, 148, 149, 101), (101, 149, 150, 100), (100, 150, 151, 99), (99, 151, 152, 98), (98, 152, 153, 97), (97, 153, 154, 96), (96, 154, 155, 95), (95, 155, 156, 94), (156, 0, 94), (157, 0, 156), (155, 158, 157, 156), (154, 159, 158, 155), (153, 160, 159, 154), (152, 161, 160, 153), (151, 162, 161, 152), (150, 163, 162, 151), (149, 164, 163, 150), (148, 165, 164, 149), (147, 166, 165, 148), (146, 167, 166, 147), (145, 168, 167, 146), (144, 169, 168, 145), (143, 170, 169, 144), (142, 171, 170, 143), (141, 172, 171, 142), (140, 173, 172, 141), (139, 174, 173, 140), (138, 175, 174, 139), (137, 176, 175, 138), (136, 177, 176, 137), (135, 178, 177, 136), (134, 179, 178, 135), (133, 180, 179, 134), (132, 181, 180, 133), (131, 182, 181, 132), (130, 183, 182, 131), (129, 184, 183, 130), (128, 185, 184, 129), (127, 186, 185, 128), (126, 187, 186, 127), (125, 187, 126), (125, 188, 187), (187, 188, 189, 186), (186, 189, 190, 185), (185, 190, 191, 184), (184, 191, 192, 183), (183, 192, 193, 182), (182, 193, 194, 181), (181, 194, 195, 180), (180, 195, 196, 179), (179, 196, 197, 178), (178, 197, 198, 177), (177, 198, 199, 176), (176, 199, 200, 175), (175, 200, 201, 174), (174, 201, 202, 173), (173, 202, 203, 172), (172, 203, 204, 171), (171, 204, 205, 170), (170, 205, 206, 169), (169, 206, 207, 168), (168, 207, 208, 167), (167, 208, 209, 166), (166, 209, 210, 165), (165, 210, 211, 164), (164, 211, 212, 163), (163, 212, 213, 162), (162, 213, 214, 161), (161, 214, 215, 160), (160, 215, 216, 159), (159, 216, 217, 158), (158, 217, 218, 157), (218, 0, 157), (219, 0, 218), (217, 220, 219, 218), (216, 221, 220, 217), (215, 222, 221, 216), (214, 223, 222, 215), (213, 224, 223, 214), (212, 225, 224, 213), (211, 226, 225, 212), (210, 227, 226, 211), (209, 228, 227, 210), (208, 229, 228, 209), (207, 230, 229, 208), (206, 231, 230, 207), (205, 232, 231, 206), (204, 233, 232, 205), (203, 234, 233, 204), (202, 235, 234, 203), (201, 236, 235, 202), (200, 237, 236, 201), (199, 238, 237, 200), (198, 239, 238, 199), (197, 240, 239, 198), (196, 241, 240, 197), (195, 242, 241, 196), (194, 243, 242, 195), (193, 244, 243, 194), (192, 245, 244, 193), (191, 246, 245, 192), (190, 247, 246, 191), (189, 248, 247, 190), (188, 249, 248, 189), (125, 249, 188), (125, 250, 249), (249, 250, 251, 248), (248, 251, 252, 247), (247, 252, 253, 246), (246, 253, 254, 245), (245, 254, 255, 244), (244, 255, 256, 243), (243, 256, 257, 242), (242, 257, 258, 241), (241, 258, 259, 240), (240, 259, 260, 239), (239, 260, 261, 238), (238, 261, 262, 237), (237, 262, 263, 236), (236, 263, 264, 235), (235, 264, 265, 234), (234, 265, 266, 233), (233, 266, 267, 232), (232, 267, 268, 231), (231, 268, 269, 230), (230, 269, 270, 229), (229, 270, 271, 228), (228, 271, 272, 227), (227, 272, 273, 226), (226, 273, 274, 225), (225, 274, 275, 224), (224, 275, 276, 223), (223, 276, 277, 222), (222, 277, 278, 221), (221, 278, 279, 220), (220, 279, 280, 219), (280, 0, 219), (281, 0, 280), (279, 282, 281, 280), (278, 283, 282, 279), (277, 284, 283, 278), (276, 285, 284, 277), (275, 286, 285, 276), (274, 287, 286, 275), (273, 288, 287, 274), (272, 289, 288, 273), (271, 290, 289, 272), (270, 291, 290, 271), (269, 292, 291, 270), (268, 293, 292, 269), (267, 294, 293, 268), (266, 295, 294, 267), (265, 296, 295, 266), (264, 297, 296, 265), (263, 298, 297, 264), (262, 299, 298, 263), (261, 300, 299, 262), (260, 301, 300, 261), (259, 302, 301, 260), (258, 303, 302, 259), (257, 304, 303, 258), (256, 305, 304, 257), (255, 306, 305, 256), (254, 307, 306, 255), (253, 308, 307, 254), (252, 309, 308, 253), (251, 310, 309, 252), (250, 311, 310, 251), (125, 311, 250), (125, 312, 311), (311, 312, 313, 310), (310, 313, 314, 309), (309, 314, 315, 308), (308, 315, 316, 307), (307, 316, 317, 306), (306, 317, 318, 305), (305, 318, 319, 304), (304, 319, 320, 303), (303, 320, 321, 302), (302, 321, 322, 301), (301, 322, 323, 300), (300, 323, 324, 299), (299, 324, 325, 298), (298, 325, 326, 297), (297, 326, 327, 296), (296, 327, 328, 295), (295, 328, 329, 294), (294, 329, 330, 293), (293, 330, 331, 292), (292, 331, 332, 291), (291, 332, 333, 290), (290, 333, 334, 289), (289, 334, 335, 288), (288, 335, 336, 287), (287, 336, 337, 286), (286, 337, 338, 285), (285, 338, 339, 284), (284, 339, 340, 283), (283, 340, 341, 282), (282, 341, 342, 281), (342, 0, 281), (343, 0, 342), (341, 344, 343, 342), (340, 345, 344, 341), (339, 346, 345, 340), (338, 347, 346, 339), (337, 348, 347, 338), (336, 349, 348, 337), (335, 350, 349, 336), (334, 351, 350, 335), (333, 352, 351, 334), (332, 353, 352, 333), (331, 354, 353, 332), (330, 355, 354, 331), (329, 356, 355, 330), (328, 357, 356, 329), (327, 358, 357, 328), (326, 359, 358, 327), (325, 360, 359, 326), (324, 361, 360, 325), (323, 362, 361, 324), (322, 363, 362, 323), (321, 364, 363, 322), (320, 365, 364, 321), (319, 366, 365, 320), (318, 367, 366, 319), (317, 368, 367, 318), (316, 369, 368, 317), (315, 370, 369, 316), (314, 371, 370, 315), (313, 372, 371, 314), (312, 373, 372, 313), (125, 373, 312), (125, 374, 373), (373, 374, 375, 372), (372, 375, 376, 371), (371, 376, 377, 370), (370, 377, 378, 369), (369, 378, 379, 368), (368, 379, 380, 367), (367, 380, 381, 366), (366, 381, 382, 365), (365, 382, 383, 364), (364, 383, 384, 363), (363, 384, 385, 362), (362, 385, 386, 361), (361, 386, 387, 360), (360, 387, 388, 359), (359, 388, 389, 358), (358, 389, 390, 357), (357, 390, 391, 356), (356, 391, 392, 355), (355, 392, 393, 354), (354, 393, 394, 353), (353, 394, 395, 352), (352, 395, 396, 351), (351, 396, 397, 350), (350, 397, 398, 349), (349, 398, 399, 348), (348, 399, 400, 347), (347, 400, 401, 346), (346, 401, 402, 345), (345, 402, 403, 344), (344, 403, 404, 343), (404, 0, 343), (405, 0, 404), (403, 406, 405, 404), (402, 407, 406, 403), (401, 408, 407, 402), (400, 409, 408, 401), (399, 410, 409, 400), (398, 411, 410, 399), (397, 412, 411, 398), (396, 413, 412, 397), (395, 414, 413, 396), (394, 415, 414, 395), (393, 416, 415, 394), (392, 417, 416, 393), (391, 418, 417, 392), (390, 419, 418, 391), (389, 420, 419, 390), (388, 421, 420, 389), (387, 422, 421, 388), (386, 423, 422, 387), (385, 424, 423, 386), (384, 425, 424, 385), (383, 426, 425, 384), (382, 427, 426, 383), (381, 428, 427, 382), (380, 429, 428, 381), (379, 430, 429, 380), (378, 431, 430, 379), (377, 432, 431, 378), (376, 433, 432, 377), (375, 434, 433, 376), (374, 435, 434, 375), (125, 435, 374), (125, 436, 435), (435, 436, 437, 434), (434, 437, 438, 433), (433, 438, 439, 432), (432, 439, 440, 431), (431, 440, 441, 430), (430, 441, 442, 429), (429, 442, 443, 428), (428, 443, 444, 427), (427, 444, 445, 426), (426, 445, 446, 425), (425, 446, 447, 424), (424, 447, 448, 423), (423, 448, 449, 422), (422, 449, 450, 421), (421, 450, 451, 420), (420, 451, 452, 419), (419, 452, 453, 418), (418, 453, 454, 417), (417, 454, 455, 416), (416, 455, 456, 415), (415, 456, 457, 414), (414, 457, 458, 413), (413, 458, 459, 412), (412, 459, 460, 411), (411, 460, 461, 410), (410, 461, 462, 409), (409, 462, 463, 408), (408, 463, 464, 407), (407, 464, 465, 406), (406, 465, 466, 405), (466, 0, 405), (467, 0, 466), (465, 468, 467, 466), (464, 469, 468, 465), (463, 470, 469, 464), (462, 471, 470, 463), (461, 472, 471, 462), (460, 473, 472, 461), (459, 474, 473, 460), (458, 475, 474, 459), (457, 476, 475, 458), (456, 477, 476, 457), (455, 478, 477, 456), (454, 479, 478, 455), (453, 480, 479, 454), (452, 481, 480, 453), (451, 482, 481, 452), (450, 483, 482, 451), (449, 484, 483, 450), (448, 485, 484, 449), (447, 486, 485, 448), (446, 487, 486, 447), (445, 488, 487, 446), (444, 489, 488, 445), (443, 490, 489, 444), (442, 491, 490, 443), (441, 492, 491, 442), (440, 493, 492, 441), (439, 494, 493, 440), (438, 495, 494, 439), (437, 496, 495, 438), (436, 497, 496, 437), (125, 497, 436), (125, 498, 497), (497, 498, 499, 496), (496, 499, 500, 495), (495, 500, 501, 494), (494, 501, 502, 493), (493, 502, 503, 492), (492, 503, 504, 491), (491, 504, 505, 490), (490, 505, 506, 489), (489, 506, 507, 488), (488, 507, 508, 487), (487, 508, 509, 486), (486, 509, 510, 485), (485, 510, 511, 484), (484, 511, 512, 483), (483, 512, 513, 482), (482, 513, 514, 481), (481, 514, 515, 480), (480, 515, 516, 479), (479, 516, 517, 478), (478, 517, 518, 477), (477, 518, 519, 476), (476, 519, 520, 475), (475, 520, 521, 474), (474, 521, 522, 473), (473, 522, 523, 472), (472, 523, 524, 471), (471, 524, 525, 470), (470, 525, 526, 469), (469, 526, 527, 468), (468, 527, 528, 467), (528, 0, 467), (529, 0, 528), (527, 530, 529, 528), (526, 531, 530, 527), (525, 532, 531, 526), (524, 533, 532, 525), (523, 534, 533, 524), (522, 535, 534, 523), (521, 536, 535, 522), (520, 537, 536, 521), (519, 538, 537, 520), (518, 539, 538, 519), (517, 540, 539, 518), (516, 541, 540, 517), (515, 542, 541, 516), (514, 543, 542, 515), (513, 544, 543, 514), (512, 545, 544, 513), (511, 546, 545, 512), (510, 547, 546, 511), (509, 548, 547, 510), (508, 549, 548, 509), (507, 550, 549, 508), (506, 551, 550, 507), (505, 552, 551, 506), (504, 553, 552, 505), (503, 554, 553, 504), (502, 555, 554, 503), (501, 556, 555, 502), (500, 557, 556, 501), (499, 558, 557, 500), (498, 559, 558, 499), (125, 559, 498), (125, 560, 559), (559, 560, 561, 558), (558, 561, 562, 557), (557, 562, 563, 556), (556, 563, 564, 555), (555, 564, 565, 554), (554, 565, 566, 553), (553, 566, 567, 552), (552, 567, 568, 551), (551, 568, 569, 550), (550, 569, 570, 549), (549, 570, 571, 548), (548, 571, 572, 547), (547, 572, 573, 546), (546, 573, 574, 545), (545, 574, 575, 544), (544, 575, 576, 543), (543, 576, 577, 542), (542, 577, 578, 541), (541, 578, 579, 540), (540, 579, 580, 539), (539, 580, 581, 538), (538, 581, 582, 537), (537, 582, 583, 536), (536, 583, 584, 535), (535, 584, 585, 534), (534, 585, 586, 533), (533, 586, 587, 532), (532, 587, 588, 531), (531, 588, 589, 530), (530, 589, 590, 529), (590, 0, 529), (591, 0, 590), (589, 592, 591, 590), (588, 593, 592, 589), (587, 594, 593, 588), (586, 595, 594, 587), (585, 596, 595, 586), (584, 597, 596, 585), (583, 598, 597, 584), (582, 599, 598, 583), (581, 600, 599, 582), (580, 601, 600, 581), (579, 602, 601, 580), (578, 603, 602, 579), (577, 604, 603, 578), (576, 605, 604, 577), (575, 606, 605, 576), (574, 607, 606, 575), (573, 608, 607, 574), (572, 609, 608, 573), (571, 610, 609, 572), (570, 611, 610, 571), (569, 612, 611, 570), (568, 613, 612, 569), (567, 614, 613, 568), (566, 615, 614, 567), (565, 616, 615, 566), (564, 617, 616, 565), (563, 618, 617, 564), (562, 619, 618, 563), (561, 620, 619, 562), (560, 621, 620, 561), (125, 621, 560), (125, 622, 621), (621, 622, 623, 620), (620, 623, 624, 619), (619, 624, 625, 618), (618, 625, 626, 617), (617, 626, 627, 616), (616, 627, 628, 615), (615, 628, 629, 614), (614, 629, 630, 613), (613, 630, 631, 612), (612, 631, 632, 611), (611, 632, 633, 610), (610, 633, 634, 609), (609, 634, 635, 608), (608, 635, 636, 607), (607, 636, 637, 606), (606, 637, 638, 605), (605, 638, 639, 604), (604, 639, 640, 603), (603, 640, 641, 602), (602, 641, 642, 601), (601, 642, 643, 600), (600, 643, 644, 599), (599, 644, 645, 598), (598, 645, 646, 597), (597, 646, 647, 596), (596, 647, 648, 595), (595, 648, 649, 594), (594, 649, 650, 593), (593, 650, 651, 592), (592, 651, 652, 591), (652, 0, 591), (653, 0, 652), (651, 654, 653, 652), (650, 655, 654, 651), (649, 656, 655, 650), (648, 657, 656, 649), (647, 658, 657, 648), (646, 659, 658, 647), (645, 660, 659, 646), (644, 661, 660, 645), (643, 662, 661, 644), (642, 663, 662, 643), (641, 664, 663, 642), (640, 665, 664, 641), (639, 666, 665, 640), (638, 667, 666, 639), (637, 668, 667, 638), (636, 669, 668, 637), (635, 670, 669, 636), (634, 671, 670, 635), (633, 672, 671, 634), (632, 673, 672, 633), (631, 674, 673, 632), (630, 675, 674, 631), (629, 676, 675, 630), (628, 677, 676, 629), (627, 678, 677, 628), (626, 679, 678, 627), (625, 680, 679, 626), (624, 681, 680, 625), (623, 682, 681, 624), (622, 683, 682, 623), (125, 683, 622), (125, 684, 683), (683, 684, 685, 682), (682, 685, 686, 681), (681, 686, 687, 680), (680, 687, 688, 679), (679, 688, 689, 678), (678, 689, 690, 677), (677, 690, 691, 676), (676, 691, 692, 675), (675, 692, 693, 674), (674, 693, 694, 673), (673, 694, 695, 672), (672, 695, 696, 671), (671, 696, 697, 670), (670, 697, 698, 669), (669, 698, 699, 668), (668, 699, 700, 667), (667, 700, 701, 666), (666, 701, 702, 665), (665, 702, 703, 664), (664, 703, 704, 663), (663, 704, 705, 662), (662, 705, 706, 661), (661, 706, 707, 660), (660, 707, 708, 659), (659, 708, 709, 658), (658, 709, 710, 657), (657, 710, 711, 656), (656, 711, 712, 655), (655, 712, 713, 654), (654, 713, 714, 653), (714, 0, 653), (715, 0, 714), (713, 716, 715, 714), (712, 717, 716, 713), (711, 718, 717, 712), (710, 719, 718, 711), (709, 720, 719, 710), (708, 721, 720, 709), (707, 722, 721, 708), (706, 723, 722, 707), (705, 724, 723, 706), (704, 725, 724, 705), (703, 726, 725, 704), (702, 727, 726, 703), (701, 728, 727, 702), (700, 729, 728, 701), (699, 730, 729, 700), (698, 731, 730, 699), (697, 732, 731, 698), (696, 733, 732, 697), (695, 734, 733, 696), (694, 735, 734, 695), (693, 736, 735, 694), (692, 737, 736, 693), (691, 738, 737, 692), (690, 739, 738, 691), (689, 740, 739, 690), (688, 741, 740, 689), (687, 742, 741, 688), (686, 743, 742, 687), (685, 744, 743, 686), (684, 745, 744, 685), (125, 745, 684), (125, 746, 745), (745, 746, 747, 744), (744, 747, 748, 743), (743, 748, 749, 742), (742, 749, 750, 741), (741, 750, 751, 740), (740, 751, 752, 739), (739, 752, 753, 738), (738, 753, 754, 737), (737, 754, 755, 736), (736, 755, 756, 735), (735, 756, 757, 734), (734, 757, 758, 733), (733, 758, 759, 732), (732, 759, 760, 731), (731, 760, 761, 730), (730, 761, 762, 729), (729, 762, 763, 728), (728, 763, 764, 727), (727, 764, 765, 726), (726, 765, 766, 725), (725, 766, 767, 724), (724, 767, 768, 723), (723, 768, 769, 722), (722, 769, 770, 721), (721, 770, 771, 720), (720, 771, 772, 719), (719, 772, 773, 718), (718, 773, 774, 717), (717, 774, 775, 716), (716, 775, 776, 715), (776, 0, 715), (777, 0, 776), (775, 778, 777, 776), (774, 779, 778, 775), (773, 780, 779, 774), (772, 781, 780, 773), (771, 782, 781, 772), (770, 783, 782, 771), (769, 784, 783, 770), (768, 785, 784, 769), (767, 786, 785, 768), (766, 787, 786, 767), (765, 788, 787, 766), (764, 789, 788, 765), (763, 790, 789, 764), (762, 791, 790, 763), (761, 792, 791, 762), (760, 793, 792, 761), (759, 794, 793, 760), (758, 795, 794, 759), (757, 796, 795, 758), (756, 797, 796, 757), (755, 798, 797, 756), (754, 799, 798, 755), (753, 800, 799, 754), (752, 801, 800, 753), (751, 802, 801, 752), (750, 803, 802, 751), (749, 804, 803, 750), (748, 805, 804, 749), (747, 806, 805, 748), (746, 807, 806, 747), (125, 807, 746), (125, 808, 807), (807, 808, 809, 806), (806, 809, 810, 805), (805, 810, 811, 804), (804, 811, 812, 803), (803, 812, 813, 802), (802, 813, 814, 801), (801, 814, 815, 800), (800, 815, 816, 799), (799, 816, 817, 798), (798, 817, 818, 797), (797, 818, 819, 796), (796, 819, 820, 795), (795, 820, 821, 794), (794, 821, 822, 793), (793, 822, 823, 792), (792, 823, 824, 791), (791, 824, 825, 790), (790, 825, 826, 789), (789, 826, 827, 788), (788, 827, 828, 787), (787, 828, 829, 786), (786, 829, 830, 785), (785, 830, 831, 784), (784, 831, 832, 783), (783, 832, 833, 782), (782, 833, 834, 781), (781, 834, 835, 780), (780, 835, 836, 779), (779, 836, 837, 778), (778, 837, 838, 777), (838, 0, 777), (839, 0, 838), (837, 840, 839, 838), (836, 841, 840, 837), (835, 842, 841, 836), (834, 843, 842, 835), (833, 844, 843, 834), (832, 845, 844, 833), (831, 846, 845, 832), (830, 847, 846, 831), (829, 848, 847, 830), (828, 849, 848, 829), (827, 850, 849, 828), (826, 851, 850, 827), (825, 852, 851, 826), (824, 853, 852, 825), (823, 854, 853, 824), (822, 855, 854, 823), (821, 856, 855, 822), (820, 857, 856, 821), (819, 858, 857, 820), (818, 859, 858, 819), (817, 860, 859, 818), (816, 861, 860, 817), (815, 862, 861, 816), (814, 863, 862, 815), (813, 864, 863, 814), (812, 865, 864, 813), (811, 866, 865, 812), (810, 867, 866, 811), (809, 868, 867, 810), (808, 869, 868, 809), (125, 869, 808), (125, 870, 869), (869, 870, 871, 868), (868, 871, 872, 867), (867, 872, 873, 866), (866, 873, 874, 865), (865, 874, 875, 864), (864, 875, 876, 863), (863, 876, 877, 862), (862, 877, 878, 861), (861, 878, 879, 860), (860, 879, 880, 859), (859, 880, 881, 858), (858, 881, 882, 857), (857, 882, 883, 856), (856, 883, 884, 855), (855, 884, 885, 854), (854, 885, 886, 853), (853, 886, 887, 852), (852, 887, 888, 851), (851, 888, 889, 850), (850, 889, 890, 849), (849, 890, 891, 848), (848, 891, 892, 847), (847, 892, 893, 846), (846, 893, 894, 845), (845, 894, 895, 844), (844, 895, 896, 843), (843, 896, 897, 842), (842, 897, 898, 841), (841, 898, 899, 840), (840, 899, 900, 839), (900, 0, 839), (901, 0, 900), (899, 902, 901, 900), (898, 903, 902, 899), (897, 904, 903, 898), (896, 905, 904, 897), (895, 906, 905, 896), (894, 907, 906, 895), (893, 908, 907, 894), (892, 909, 908, 893), (891, 910, 909, 892), (890, 911, 910, 891), (889, 912, 911, 890), (888, 913, 912, 889), (887, 914, 913, 888), (886, 915, 914, 887), (885, 916, 915, 886), (884, 917, 916, 885), (883, 918, 917, 884), (882, 919, 918, 883), (881, 920, 919, 882), (880, 921, 920, 881), (879, 922, 921, 880), (878, 923, 922, 879), (877, 924, 923, 878), (876, 925, 924, 877), (875, 926, 925, 876), (874, 927, 926, 875), (873, 928, 927, 874), (872, 929, 928, 873), (871, 930, 929, 872), (870, 931, 930, 871), (125, 931, 870), (125, 932, 931), (931, 932, 933, 930), (930, 933, 934, 929), (929, 934, 935, 928), (928, 935, 936, 927), (927, 936, 937, 926), (926, 937, 938, 925), (925, 938, 939, 924), (924, 939, 940, 923), (923, 940, 941, 922), (922, 941, 942, 921), (921, 942, 943, 920), (920, 943, 944, 919), (919, 944, 945, 918), (918, 945, 946, 917), (917, 946, 947, 916), (916, 947, 948, 915), (915, 948, 949, 914), (914, 949, 950, 913), (913, 950, 951, 912), (912, 951, 952, 911), (911, 952, 953, 910), (910, 953, 954, 909), (909, 954, 955, 908), (908, 955, 956, 907), (907, 956, 957, 906), (906, 957, 958, 905), (905, 958, 959, 904), (904, 959, 960, 903), (903, 960, 961, 902), (902, 961, 962, 901), (962, 0, 901), (963, 0, 962), (961, 964, 963, 962), (960, 965, 964, 961), (959, 966, 965, 960), (958, 967, 966, 959), (957, 968, 967, 958), (956, 969, 968, 957), (955, 970, 969, 956), (954, 971, 970, 955), (953, 972, 971, 954), (952, 973, 972, 953), (951, 974, 973, 952), (950, 975, 974, 951), (949, 976, 975, 950), (948, 977, 976, 949), (947, 978, 977, 948), (946, 979, 978, 947), (945, 980, 979, 946), (944, 981, 980, 945), (943, 982, 981, 944), (942, 983, 982, 943), (941, 984, 983, 942), (940, 985, 984, 941), (939, 986, 985, 940), (938, 987, 986, 939), (937, 988, 987, 938), (936, 989, 988, 937), (935, 990, 989, 936), (934, 991, 990, 935), (933, 992, 991, 934), (932, 993, 992, 933), (125, 993, 932)])
me_sphere.use_remesh_preserve_volume = False
me_sphere.use_remesh_preserve_attributes = False
me_sphere.use_mirror_vertex_groups = False
me_sphere.update()
me_plane = bpy.data.meshes.new('Plane')
me_plane.from_pydata([(20.0, 20.0, 0.0), (20.0, -20.0, 0.0), (-20.0, -20.0, 0.0), (-20.0, 20.0, 0.0)], [], [(0, 3, 2, 1)])
me_plane.materials.append(mat_material_001)
me_plane.use_remesh_preserve_volume = False
me_plane.use_remesh_preserve_attributes = False
me_plane.use_mirror_vertex_groups = False
me_plane.update()

# ---- objects
ob_empty = bpy.data.objects.new('Empty', None)
ob_sphere_001 = bpy.data.objects.new('Sphere.001', me_sphere_002)
ob_sphere = bpy.data.objects.new('Sphere', me_sphere)
ob_lamp = bpy.data.objects.new('Lamp', light_spot)
ob_camera = bpy.data.objects.new('Camera', cam_camera)
ob_plane = bpy.data.objects.new('Plane', me_plane)

# ---- transforms, parenting, visibility, modifiers, constraints
ob_empty.location = (7.481, -6.508, -5.344)
ob_empty.rotation_euler = (-1.192e-07, -0.0, 0.0)
ob_empty.lock_rotations_4d = False
ob_empty.empty_display_type = 'ARROWS'
ob_empty.empty_image_offset = (0.0, 0.0)
ob_empty.color = (0.0, 0.0, 0.0, 1.0)
ob_empty.lineart.crease_threshold = 0.0
ob_sphere_001.location = (0.0, 0.0, 1.5)
ob_sphere_001.rotation_euler = (1.571, -0.0, -0.0)
ob_sphere_001.scale = (0.4, 0.4, 0.4)
ob_sphere_001.lock_rotations_4d = False
ob_sphere_001.empty_display_type = 'ARROWS'
ob_sphere_001.color = (0.0, 0.0, 0.0, 1.0)
ob_sphere_001.show_instancer_for_render = False
ob_sphere_001.lineart.crease_threshold = 0.0
_m = ob_sphere_001.modifiers.new('ParticleSystem 1', 'PARTICLE_SYSTEM')
ob_sphere.location = (0.0, 0.0, 1.5)
ob_sphere.rotation_euler = (1.571, -0.0, -0.0)
ob_sphere.lock_rotations_4d = False
ob_sphere.empty_display_type = 'ARROWS'
ob_sphere.color = (0.0, 0.0, 0.0, 1.0)
ob_sphere.lineart.crease_threshold = 0.0
ob_lamp.location = (4.076, 1.005, 5.904)
ob_lamp.rotation_euler = (0.6503, 0.05522, 1.866)
ob_lamp.lock_rotations_4d = False
ob_lamp.empty_display_type = 'ARROWS'
ob_lamp.color = (0.0, 0.0, 0.0, 0.0)
ob_lamp.lineart.crease_threshold = 0.0
ob_camera.location = (7.481, -6.508, 5.344)
ob_camera.rotation_euler = (1.109, 0.01082, 0.8149)
ob_camera.lock_rotations_4d = False
ob_camera.empty_display_type = 'ARROWS'
ob_camera.color = (0.0, 0.0, 0.0, 0.0)
ob_camera.display_type = 'WIRE'
ob_camera.lineart.crease_threshold = 0.0
ob_plane.location = (0.0, 0.0, 0.0)
ob_plane.lock_rotations_4d = False
ob_plane.empty_display_type = 'ARROWS'
ob_plane.color = (0.0, 0.0, 0.0, 1.0)
ob_plane.lineart.crease_threshold = 0.0

# ---- collection membership
col_collection_1.objects.link(ob_empty)
col_collection_1.objects.link(ob_sphere_001)
col_collection_1.objects.link(ob_sphere)
col_collection_1.objects.link(ob_lamp)
col_collection_1.objects.link(ob_camera)
col_collection_2.objects.link(ob_plane)

# ---- scene / render settings (as saved in the file)
scene.camera = ob_camera
scene.frame_start = 1; scene.frame_end = 250; scene.frame_set(1)
scene.render.engine = 'BLENDER_EEVEE_NEXT'
scene.render.image_settings.color_mode = 'RGB'
scene.render.image_settings.quality = 100
scene.render.image_settings.compression = 100
scene.render.image_settings.exr_codec = 'RLE'
scene.render.resolution_x = 800
scene.render.resolution_y = 600
scene.render.pixel_aspect_x = 100.0
scene.render.pixel_aspect_y = 100.0
scene.render.fps = 25
scene.render.dither_intensity = 0.0
scene.render.use_compositing = False
scene.render.use_sequencer = False
scene.render.bake_margin = 2
scene.render.bake_bias = 0.0
scene.render.use_stamp_time = False
scene.render.use_stamp_date = False
scene.render.use_stamp_frame = False
scene.render.use_stamp_camera = False
scene.render.use_stamp_scene = False
scene.render.use_stamp_filename = False
scene.render.use_stamp_render_time = False
scene.render.stamp_font_size = 0
scene.cycles.use_denoising = False
scene.cycles.samples = 10
scene.cycles.sampling_pattern = 'TABULATED_SOBOL'
scene.cycles.light_sampling_threshold = 0.0
scene.cycles.use_adaptive_sampling = False
scene.cycles.use_light_tree = False
scene.cycles.blur_glossy = 0.0
scene.cycles.volume_bounces = 1
scene.cycles.pixel_filter_type = 'GAUSSIAN'
scene.cycles.sample_clamp_indirect = 0.0
scene.view_settings.view_transform = 'Raw'
bpy.context.view_layer.update()
